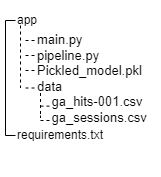

The diagram above was exported from draw.io. Its source (the exported page's mxGraphModel, read from the mxfile embedded in the PNG):
<mxGraphModel dx="280" dy="141" grid="1" gridSize="10" guides="1" tooltips="1" connect="1" arrows="1" fold="1" page="1" pageScale="1" pageWidth="827" pageHeight="1169" math="0" shadow="0">
  <root>
    <mxCell id="0" />
    <mxCell id="1" parent="0" />
    <UserObject label="requirements.txt" link="requirements.txt" id="9NjjIMmm6Q9Cmn3OME7--1">
      <mxCell style="text;whiteSpace=wrap;align=left;verticalAlign=middle;" parent="1" vertex="1">
        <mxGeometry x="90" y="150" width="120" height="20" as="geometry" />
      </mxCell>
    </UserObject>
    <mxCell id="9NjjIMmm6Q9Cmn3OME7--2" value="app" style="text;strokeColor=none;align=left;fillColor=none;html=1;verticalAlign=middle;whiteSpace=wrap;rounded=0;" parent="1" vertex="1">
      <mxGeometry x="90" y="30" width="60" height="30" as="geometry" />
    </mxCell>
    <UserObject label="main.py&#10;pipeline.py&#10;Pickled_model.pkl&#10;data&#10;    ga_hits-001.csv&#10;    ga_sessions.csv&#10;    &#10;&#10;" link="main.py" id="9NjjIMmm6Q9Cmn3OME7--3">
      <mxCell style="text;whiteSpace=wrap;verticalAlign=top;fontSize=13;" parent="1" vertex="1">
        <mxGeometry x="110" y="50" width="120" height="100" as="geometry" />
      </mxCell>
    </UserObject>
    <mxCell id="9NjjIMmm6Q9Cmn3OME7--17" value="" style="shape=partialRectangle;whiteSpace=wrap;html=1;bottom=1;right=1;left=1;top=0;fillColor=none;routingCenterX=-0.5;rotation=90;" parent="1" vertex="1">
      <mxGeometry x="27.5" y="97.5" width="115" height="10" as="geometry" />
    </mxCell>
    <mxCell id="9NjjIMmm6Q9Cmn3OME7--21" value="" style="line;strokeWidth=1;html=1;dashed=1;" parent="1" vertex="1">
      <mxGeometry x="100" y="60" width="10" height="10" as="geometry" />
    </mxCell>
    <mxCell id="9NjjIMmm6Q9Cmn3OME7--23" value="" style="line;strokeWidth=1;html=1;dashed=1;" parent="1" vertex="1">
      <mxGeometry x="100" y="75" width="10" height="10" as="geometry" />
    </mxCell>
    <mxCell id="9NjjIMmm6Q9Cmn3OME7--24" value="" style="line;strokeWidth=1;html=1;dashed=1;" parent="1" vertex="1">
      <mxGeometry x="100" y="90" width="10" height="10" as="geometry" />
    </mxCell>
    <mxCell id="9NjjIMmm6Q9Cmn3OME7--25" value="" style="line;strokeWidth=1;direction=south;html=1;dashed=1;" parent="1" vertex="1">
      <mxGeometry x="90" y="50" width="10" height="60" as="geometry" />
    </mxCell>
    <mxCell id="K1zegOQEzKW4yGNyAKs9-1" value="" style="line;strokeWidth=1;html=1;dashed=1;" vertex="1" parent="1">
      <mxGeometry x="100" y="107.5" width="10" height="10" as="geometry" />
    </mxCell>
    <mxCell id="K1zegOQEzKW4yGNyAKs9-3" value="" style="endArrow=none;html=1;rounded=0;" edge="1" parent="1">
      <mxGeometry width="50" height="50" relative="1" as="geometry">
        <mxPoint x="95" y="112.5" as="sourcePoint" />
        <mxPoint x="94.98" y="110" as="targetPoint" />
        <Array as="points">
          <mxPoint x="95" y="112.5" />
        </Array>
      </mxGeometry>
    </mxCell>
    <mxCell id="K1zegOQEzKW4yGNyAKs9-4" value="" style="line;strokeWidth=1;direction=south;html=1;dashed=1;" vertex="1" parent="1">
      <mxGeometry x="110" y="117.5" width="10" height="22.5" as="geometry" />
    </mxCell>
    <mxCell id="K1zegOQEzKW4yGNyAKs9-5" value="" style="line;strokeWidth=1;html=1;dashed=1;" vertex="1" parent="1">
      <mxGeometry x="115" y="121.25" width="10" height="18.75" as="geometry" />
    </mxCell>
    <mxCell id="K1zegOQEzKW4yGNyAKs9-6" value="" style="line;strokeWidth=1;html=1;dashed=1;" vertex="1" parent="1">
      <mxGeometry x="115" y="140" width="10" height="10" as="geometry" />
    </mxCell>
    <mxCell id="K1zegOQEzKW4yGNyAKs9-7" value="" style="endArrow=none;html=1;rounded=0;" edge="1" parent="1">
      <mxGeometry width="50" height="50" relative="1" as="geometry">
        <mxPoint x="115.02" y="142.5" as="sourcePoint" />
        <mxPoint x="115" y="140" as="targetPoint" />
        <Array as="points">
          <mxPoint x="115.02" y="142.5" />
        </Array>
      </mxGeometry>
    </mxCell>
  </root>
</mxGraphModel>